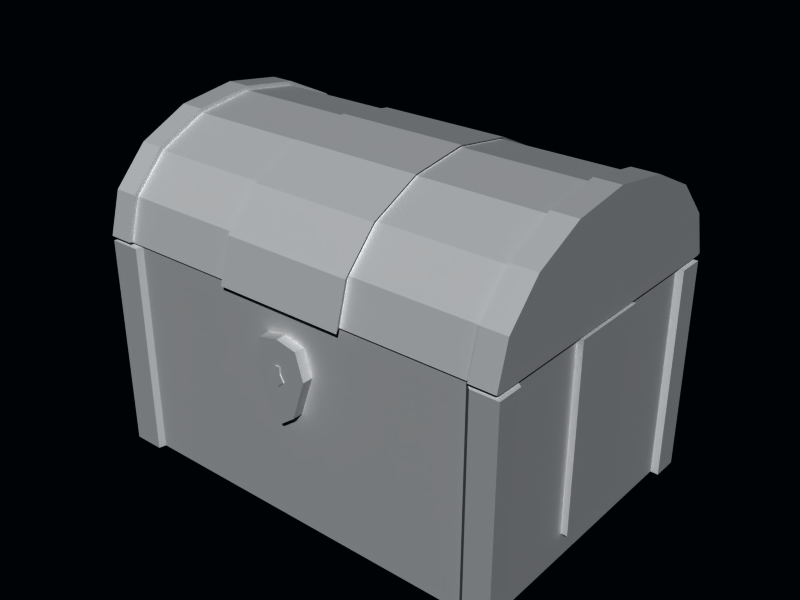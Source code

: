 # Source: treasurechest.blend  (saved by Blender 2.70.0; exported with 4.5.12 LTS)
import bpy
from mathutils import Matrix  # noqa: F401  (used for matrix-valued properties, if any)

bpy.ops.wm.read_factory_settings(use_empty=True)
scene = bpy.context.scene
scene.name = 'Scene'

# ---- collections
col_collection_1 = bpy.data.collections.new('Collection 1'); scene.collection.children.link(col_collection_1)

# ---- materials (node trees are filled in below, after node groups)
mat_material_003 = bpy.data.materials.new('Material.003')
mat_material_003.alpha_threshold = 0.0
mat_material_003.roughness = 0.5
mat_material_003.line_color = (0.0, 0.0, 0.0, 1.0)
mat_material_002 = bpy.data.materials.new('Material.002')
mat_material_002.alpha_threshold = 0.0
mat_material_002.roughness = 0.5
mat_material_002.line_color = (0.0, 0.0, 0.0, 1.0)
mat_material_001 = bpy.data.materials.new('Material.001')
mat_material_001.alpha_threshold = 0.0
mat_material_001.roughness = 0.5
mat_material_001.line_color = (0.0, 0.0, 0.0, 1.0)
mat_material = bpy.data.materials.new('Material')
mat_material.alpha_threshold = 0.0
mat_material.roughness = 0.5
mat_material.line_color = (0.0, 0.0, 0.0, 1.0)

# ---- material node trees

# ---- world
world_world = bpy.data.worlds.new('World'); scene.world = world_world
world_world.color = (0.0003446, 0.01201, 0.02473)
world_world.use_sun_shadow = False
world_world.sun_shadow_jitter_overblur = 0.0
world_world.cycles.sampling_method = 'MANUAL'
world_world.cycles.sample_map_resolution = 256

# ---- meshes
me_plane_001 = bpy.data.meshes.new('Plane.001')
me_plane_001.from_pydata([(0.02291, 0.06251, 1.518), (0.06332, -0.06898, 1.518), (0.0, -0.1191, 1.518), (0.02291, 1.856e-07, 1.518), (0.0, 0.06332, 1.518), (0.0, 1.856e-07, 1.518), (0.0, 1.854e-07, 1.508), (0.0, 0.06332, 1.508), (0.02291, 1.854e-07, 1.508), (0.0, -0.1191, 1.508), (0.06332, -0.06898, 1.508), (0.02291, 0.06251, 1.508)], [], [(0, 4, 5, 3), (3, 5, 2, 1), (4, 0, 11, 7), (3, 1, 10, 8), (0, 3, 8, 11), (1, 2, 9, 10), (6, 7, 11, 8), (9, 6, 8, 10)])
_uv = me_plane_001.uv_layers.new(name='UVTex')
_uv.uv.foreach_set('vector', [0.5915, 0.9952, 0.4356, 1.0, 0.4343, 0.6529, 0.5902, 0.6525, 0.5902, 0.6525, 0.4343, 0.6529, 0.4318, 0.0, 0.8637, 0.2736, 0.931, 0.6778, 0.9315, 0.8034, 0.8641, 0.8036, 0.8637, 0.6779, 0.931, 0.4429, 0.9319, 0.6776, 0.8646, 0.6778, 0.8637, 0.443, 1.0, 0.443, 0.9992, 0.6557, 0.9319, 0.6555, 0.9327, 0.4429, 0.9327, 0.0001664, 0.931, 0.4429, 0.8637, 0.4427, 0.8653, 0.0, 0.002486, 0.3471, 0.003807, 0.0, 0.1597, 0.004816, 0.1583, 0.3475, 0.0, 1.0, 0.002486, 0.3471, 0.1583, 0.3475, 0.4318, 0.7264])
me_plane_001.materials.append(mat_material_003)
me_plane_001.use_remesh_preserve_volume = False
me_plane_001.use_remesh_preserve_attributes = False
me_plane_001.use_mirror_vertex_groups = False
me_plane_001.update()
me_plane = bpy.data.meshes.new('Plane')
me_plane.from_pydata([(0.1995, -0.008357, 0.257), (0.1432, -0.008357, -0.3748), (0.0, -0.008357, -0.4815), (0.2736, -0.008357, 0.009258), (0.0, -0.008357, 0.3015), (0.0, -0.008357, 0.009258), (0.0, 0.09242, 0.009258), (0.0, 0.09242, 0.3015), (0.2736, 0.09242, 0.009258), (0.0, 0.09242, -0.4815), (0.1432, 0.09242, -0.3748), (0.1995, 0.09242, 0.257)], [], [(0, 4, 5, 3), (3, 5, 2, 1), (4, 0, 11, 7), (3, 1, 10, 8), (0, 3, 8, 11), (1, 2, 9, 10), (6, 7, 11, 8), (9, 6, 8, 10)])
_uv = me_plane.uv_layers.new(name='UVTex')
_uv.uv.foreach_set('vector', [0.7453, 0.702, 0.583, 0.7274, 0.5837, 0.5577, 0.8062, 0.5582, 0.8062, 0.5582, 0.5837, 0.5577, 0.585, 0.2726, 0.7011, 0.3348, 0.1947, 0.7274, 0.1945, 0.6695, 0.2764, 0.6693, 0.2767, 0.7273, 0.2779, 0.7274, 0.2771, 0.5334, 0.359, 0.5332, 0.3599, 0.7273, 0.1945, 0.6695, 0.1938, 0.5193, 0.2758, 0.5191, 0.2764, 0.6693, 0.2771, 0.5334, 0.2767, 0.4296, 0.3586, 0.4294, 0.359, 0.5332, 0.3606, 0.4423, 0.3599, 0.2726, 0.5222, 0.298, 0.583, 0.4418, 0.3618, 0.7274, 0.3606, 0.4423, 0.583, 0.4418, 0.478, 0.6652])
me_plane.materials.append(mat_material_002)
me_plane.use_remesh_preserve_volume = False
me_plane.use_remesh_preserve_attributes = False
me_plane.use_mirror_vertex_groups = False
me_plane.update()
me_cylinder_001 = bpy.data.meshes.new('Cylinder.001')
me_cylinder_001.from_pydata([(-2.048, -2.827, 0.02041), (-2.048, -2.718, 0.4121), (-2.048, -2.408, 0.7442), (-2.048, -1.943, 0.966), (-2.048, -1.395, 1.044), (-2.048, -0.8462, 0.966), (-2.048, -0.3813, 0.7441), (-2.048, -0.0707, 0.4121), (-2.048, 0.03837, 0.02041), (2.047, -2.827, 0.02041), (2.047, -2.718, 0.4121), (2.047, -2.408, 0.7442), (2.047, -1.943, 0.966), (2.047, -1.395, 1.044), (2.047, -0.8462, 0.966), (2.047, -0.3813, 0.7441), (2.047, -0.0707, 0.4121), (2.047, 0.03837, 0.02041), (2.047, -1.395, 0.02041), (1.801, -2.827, 0.02041), (1.801, -2.718, 0.4121), (1.801, -2.408, 0.7442), (1.801, -1.943, 0.966), (1.801, -1.395, 1.044), (1.801, -0.8462, 0.966), (1.801, -0.3813, 0.7441), (1.801, -0.0707, 0.4121), (1.801, 0.03837, 0.02041), (-1.816, -2.827, 0.02041), (-1.816, -2.718, 0.4121), (-1.816, -2.408, 0.7442), (-1.816, -1.943, 0.966), (-1.816, -1.395, 1.044), (-1.816, -0.8462, 0.966), (-1.816, -0.3813, 0.7441), (-1.816, -0.0707, 0.4121), (-1.816, 0.03837, 0.02041), (-1.816, -0.03578, 0.4317), (-1.816, 0.07696, 0.03115), (-1.816, -0.3577, 0.7765), (-1.816, -0.8346, 1.004), (-1.816, -1.395, 1.084), (-1.816, -1.954, 1.004), (-1.816, -2.431, 0.7765), (-1.816, -2.753, 0.4317), (-1.816, -2.866, 0.03116), (-2.047, 0.07696, 0.03115), (-2.047, -2.866, 0.03116), (1.801, -0.03577, 0.4317), (1.801, 0.07696, 0.03115), (1.801, -0.3577, 0.7765), (1.801, -0.8346, 1.004), (1.801, -1.395, 1.084), (1.801, -1.954, 1.004), (1.801, -2.431, 0.7765), (1.801, -2.753, 0.4317), (1.801, -2.866, 0.03116), (2.047, 0.07696, 0.03115), (2.047, -2.866, 0.03116), (2.047, -0.03577, 0.4317), (-2.047, -0.03578, 0.4317), (2.047, -0.3577, 0.7765), (-2.047, -0.3577, 0.7765), (2.047, -0.8346, 1.004), (-2.047, -0.8346, 1.004), (2.047, -1.395, 1.084), (-2.047, -1.395, 1.084), (2.047, -1.954, 1.004), (-2.047, -1.954, 1.004), (2.047, -2.431, 0.7765), (-2.047, -2.431, 0.7765), (2.047, -2.753, 0.4317), (-2.047, -2.753, 0.4317), (0.5956, -2.827, 0.02041), (-0.6103, -2.827, 0.02041), (0.5956, -2.718, 0.4121), (-0.6103, -2.718, 0.4121), (0.5956, -2.408, 0.7442), (-0.6103, -2.408, 0.7442), (0.5956, -1.943, 0.966), (-0.6103, -1.943, 0.966), (0.5956, -1.395, 1.044), (-0.6103, -1.395, 1.044), (0.5956, -0.8462, 0.966), (-0.6103, -0.8462, 0.966), (0.5956, -0.3813, 0.7441), (-0.6103, -0.3813, 0.7441), (0.5956, -0.0707, 0.4121), (-0.6103, -0.0707, 0.4121), (0.5956, 0.03837, 0.02041), (-0.6103, 0.03837, 0.02041), (0.6193, 0.09472, -0.002076), (0.6193, -0.01864, 0.405), (-0.634, -0.01864, 0.405), (-0.634, 0.09472, -0.002075), (0.6193, -0.3415, 0.7501), (-0.634, -0.3415, 0.7501), (0.6193, -0.8246, 0.9807), (-0.634, -0.8246, 0.9807), (0.6193, -1.395, 1.062), (-0.634, -1.395, 1.062), (0.6193, -1.964, 0.9807), (-0.634, -1.964, 0.9807), (0.6193, -2.448, 0.7501), (-0.634, -2.448, 0.7501), (0.6193, -2.77, 0.405), (-0.634, -2.77, 0.405), (0.6193, -2.884, -0.00207), (-0.634, -2.884, -0.002071), (-1.826, -2.591, 0.02297), (-1.826, -2.5, 0.3506), (-1.826, -2.24, 0.6284), (-1.826, -1.851, 0.814), (-1.826, -1.392, 0.8792), (-1.826, -0.9337, 0.814), (-1.826, -0.5448, 0.6284), (-1.826, -0.285, 0.3506), (-1.826, -0.1937, 0.02297), (1.819, -2.591, 0.006577), (1.819, -2.5, 0.3506), (1.819, -2.24, 0.6284), (1.819, -1.851, 0.814), (1.819, -1.392, 0.8792), (1.819, -0.9337, 0.814), (1.819, -0.5448, 0.6284), (1.819, -0.285, 0.3506), (1.819, -0.1937, 0.006574), (-2.048, -1.395, 0.02041)], [], [(18, 10, 9), (18, 11, 10), (18, 12, 11), (18, 13, 12), (18, 14, 13), (18, 15, 14), (18, 16, 15), (18, 17, 16), (35, 36, 38, 37), (34, 35, 37, 39), (33, 34, 39, 40), (32, 33, 40, 41), (31, 32, 41, 42), (30, 31, 42, 43), (29, 30, 43, 44), (28, 29, 44, 45), (36, 8, 46, 38), (0, 28, 45, 47), (27, 26, 48, 49), (26, 25, 50, 48), (25, 24, 51, 50), (24, 23, 52, 51), (23, 22, 53, 52), (22, 21, 54, 53), (21, 20, 55, 54), (20, 19, 56, 55), (17, 27, 49, 57), (19, 9, 58, 56), (16, 17, 57, 59), (8, 7, 60, 46), (15, 16, 59, 61), (7, 6, 62, 60), (14, 15, 61, 63), (6, 5, 64, 62), (13, 14, 63, 65), (5, 4, 66, 64), (12, 13, 65, 67), (4, 3, 68, 66), (11, 12, 67, 69), (3, 2, 70, 68), (10, 11, 69, 71), (2, 1, 72, 70), (9, 10, 71, 58), (1, 0, 47, 72), (60, 37, 38, 46), (62, 39, 37, 60), (64, 40, 39, 62), (66, 41, 40, 64), (68, 42, 41, 66), (70, 43, 42, 68), (72, 44, 43, 70), (47, 45, 44, 72), (48, 59, 57, 49), (50, 61, 59, 48), (51, 63, 61, 50), (52, 65, 63, 51), (53, 67, 65, 52), (54, 69, 67, 53), (55, 71, 69, 54), (56, 58, 71, 55), (19, 118, 126, 27, 17, 9), (28, 74, 76, 29), (73, 19, 20, 75), (29, 76, 78, 30), (75, 20, 21, 77), (30, 78, 80, 31), (77, 21, 22, 79), (31, 80, 82, 32), (79, 22, 23, 81), (32, 82, 84, 33), (81, 23, 24, 83), (33, 84, 86, 34), (83, 24, 25, 85), (34, 86, 88, 35), (85, 25, 26, 87), (35, 88, 90, 36), (87, 26, 27, 89), (87, 89, 91, 92), (90, 88, 93, 94), (85, 87, 92, 95), (88, 86, 96, 93), (83, 85, 95, 97), (86, 84, 98, 96), (81, 83, 97, 99), (84, 82, 100, 98), (79, 81, 99, 101), (82, 80, 102, 100), (77, 79, 101, 103), (80, 78, 104, 102), (75, 77, 103, 105), (78, 76, 106, 104), (73, 75, 105, 107), (76, 74, 108, 106), (89, 90, 94, 91), (74, 73, 107, 108), (93, 92, 91, 94), (96, 95, 92, 93), (98, 97, 95, 96), (100, 99, 97, 98), (102, 101, 99, 100), (104, 103, 101, 102), (106, 105, 103, 104), (108, 107, 105, 106), (109, 110, 119, 118), (110, 111, 120, 119), (111, 112, 121, 120), (112, 113, 122, 121), (113, 114, 123, 122), (114, 115, 124, 123), (115, 116, 125, 124), (116, 117, 126, 125), (127, 1, 2), (127, 2, 3), (127, 0, 1), (127, 4, 5), (127, 6, 7), (127, 3, 4), (127, 7, 8), (127, 5, 6), (19, 73, 74, 28, 109, 118), (27, 126, 117, 36, 90, 89), (126, 118, 125), (109, 117, 116, 115, 114, 113, 112, 111, 110), (125, 118, 124), (124, 118, 123), (123, 118, 122), (122, 118, 121), (121, 118, 120), (118, 119, 120), (28, 0, 8, 36, 117, 109)])
_uv = me_cylinder_001.uv_layers.new(name='UVTex')
_uv.uv.foreach_set('vector', [0.5021, 0.5, 0.6907, 0.9624, 0.5, 1.0, 0.5021, 0.5, 0.8527, 0.8543, 0.6907, 0.9624, 0.5021, 0.5, 0.9613, 0.6924, 0.8527, 0.8543, 0.5021, 0.5, 1.0, 0.5011, 0.9613, 0.6924, 0.5021, 0.5, 0.9629, 0.3097, 1.0, 0.5011, 0.5021, 0.5, 0.8557, 0.1472, 0.9629, 0.3097, 0.5021, 0.5, 0.6946, 0.03848, 0.8557, 0.1472, 0.5021, 0.5, 0.5043, 0.0, 0.6946, 0.03848, 0.3245, 0.03624, 0.238, 0.009387, 0.2404, 0.0, 0.3289, 0.02775, 0.3977, 0.1121, 0.3245, 0.03624, 0.3289, 0.02775, 0.4049, 0.1064, 0.4464, 0.2255, 0.3977, 0.1121, 0.4049, 0.1064, 0.4549, 0.2227, 0.4633, 0.359, 0.4464, 0.2255, 0.4549, 0.2227, 0.4722, 0.359, 0.4457, 0.4925, 0.4633, 0.359, 0.4722, 0.359, 0.4542, 0.4953, 0.3963, 0.6055, 0.4457, 0.4925, 0.4542, 0.4953, 0.4035, 0.6113, 0.3227, 0.6808, 0.3963, 0.6055, 0.4035, 0.6113, 0.327, 0.6894, 0.2361, 0.7071, 0.3227, 0.6808, 0.327, 0.6894, 0.2384, 0.7165, 0.481, 0.7728, 0.4809, 0.7165, 0.4894, 0.7165, 0.4895, 0.7727, 0.357, 0.7727, 0.3571, 0.7165, 0.3656, 0.7165, 0.3655, 0.7728, 0.4741, 0.7071, 0.5606, 0.6803, 0.565, 0.6888, 0.4765, 0.7165, 0.5606, 0.6803, 0.6338, 0.6044, 0.641, 0.6101, 0.565, 0.6888, 0.6338, 0.6044, 0.6825, 0.4911, 0.691, 0.4939, 0.641, 0.6101, 0.6825, 0.4911, 0.6994, 0.3575, 0.7082, 0.3575, 0.691, 0.4939, 0.6994, 0.3575, 0.6818, 0.2241, 0.6903, 0.2212, 0.7082, 0.3575, 0.6818, 0.2241, 0.6324, 0.111, 0.6396, 0.1053, 0.6903, 0.2212, 0.6324, 0.111, 0.5588, 0.03567, 0.5631, 0.02715, 0.6396, 0.1053, 0.5588, 0.03567, 0.4722, 0.009404, 0.4745, 0.0, 0.5631, 0.02715, 0.4809, 0.7165, 0.4807, 0.7763, 0.4722, 0.7763, 0.4723, 0.7165, 0.3511, 0.7165, 0.3513, 0.7763, 0.3428, 0.7763, 0.3426, 0.7165, 0.7967, 0.03624, 0.7102, 0.009388, 0.7126, 0.0, 0.801, 0.02775, 0.001943, 0.7071, 0.08845, 0.6803, 0.09281, 0.6888, 0.004345, 0.7165, 0.8699, 0.1121, 0.7967, 0.03624, 0.801, 0.02775, 0.877, 0.1064, 0.08845, 0.6803, 0.1616, 0.6044, 0.1688, 0.6101, 0.09281, 0.6888, 0.9186, 0.2255, 0.8699, 0.1121, 0.877, 0.1064, 0.9271, 0.2227, 0.1616, 0.6044, 0.2104, 0.4911, 0.2189, 0.4939, 0.1688, 0.6101, 0.9355, 0.359, 0.9186, 0.2255, 0.9271, 0.2227, 0.9443, 0.359, 0.2104, 0.4911, 0.2272, 0.3575, 0.2361, 0.3575, 0.2189, 0.4939, 0.9179, 0.4925, 0.9355, 0.359, 0.9443, 0.359, 0.9263, 0.4953, 0.2272, 0.3575, 0.2096, 0.2241, 0.2181, 0.2212, 0.2361, 0.3575, 0.8685, 0.6055, 0.9179, 0.4925, 0.9263, 0.4953, 0.8756, 0.6113, 0.2096, 0.2241, 0.1603, 0.111, 0.1674, 0.1053, 0.2181, 0.2212, 0.7949, 0.6808, 0.8685, 0.6055, 0.8756, 0.6113, 0.7992, 0.6894, 0.1603, 0.111, 0.08666, 0.03567, 0.09097, 0.02715, 0.1674, 0.1053, 0.7082, 0.7071, 0.7949, 0.6808, 0.7992, 0.6894, 0.7106, 0.7165, 0.08666, 0.03567, 0.0, 0.009404, 0.002349, 0.0, 0.09097, 0.02715, 0.2913, 0.8287, 0.3423, 0.8285, 0.3426, 0.9266, 0.2915, 0.9267, 0.291, 0.7167, 0.342, 0.7165, 0.3423, 0.8285, 0.2913, 0.8287, 0.9446, 0.8927, 0.9956, 0.8929, 0.9953, 1.0, 0.9443, 0.9998, 0.945, 0.7605, 0.996, 0.7607, 0.9956, 0.8929, 0.9446, 0.8927, 0.9454, 0.6228, 0.9964, 0.623, 0.996, 0.7607, 0.945, 0.7605, 0.9457, 0.5, 0.9967, 0.5002, 0.9964, 0.623, 0.9454, 0.6228, 0.3659, 0.8148, 0.417, 0.8146, 0.4173, 0.9266, 0.3662, 0.9267, 0.3656, 0.7167, 0.4167, 0.7165, 0.417, 0.8146, 0.3659, 0.8148, 0.4176, 0.8287, 0.4719, 0.8285, 0.4722, 0.9266, 0.4179, 0.9267, 0.4173, 0.7167, 0.4716, 0.7165, 0.4719, 0.8285, 0.4176, 0.8287, 0.9446, 0.3927, 0.9989, 0.3929, 0.9986, 0.5, 0.9443, 0.4998, 0.945, 0.2605, 0.9993, 0.2607, 0.9989, 0.3929, 0.9446, 0.3927, 0.9454, 0.1228, 0.9997, 0.123, 0.9993, 0.2607, 0.945, 0.2605, 0.9457, 0.0, 1.0, 0.0001836, 0.9997, 0.123, 0.9454, 0.1228, 0.2364, 0.8148, 0.2907, 0.8146, 0.291, 0.9266, 0.2367, 0.9267, 0.2361, 0.7167, 0.2904, 0.7165, 0.2907, 0.8146, 0.2364, 0.8148, 2.927e-05, 2.931e-05, 0.08261, 0.005988, 0.9189, 0.005991, 1.0, 2.927e-05, 0.9998, 0.08571, 0.0001811, 0.08571, -0.1999, 0.5133, 0.2666, 0.5089, 0.267, 0.9956, -0.1994, 1.0, 0.733, 0.5044, 1.199, 0.5, 1.2, 0.9867, 0.7334, 0.9911, 0.6627, 0.0003332, 0.6637, 0.3331, 0.5444, 0.3335, 0.5434, 0.0007083, 0.6647, 0.6659, 0.6657, 0.9986, 0.5463, 0.999, 0.5454, 0.6662, 0.5404, 0.0, 0.5414, 0.3328, 0.409, 0.3332, 0.408, 0.000416, 0.5424, 0.6655, 0.5434, 0.9983, 0.411, 0.9987, 0.41, 0.666, 0.408, 0.000416, 0.409, 0.3332, 0.2598, 0.3337, 0.2588, 0.0008849, 0.41, 0.666, 0.411, 0.9987, 0.2618, 0.9992, 0.2608, 0.6664, 0.2588, 0.0008849, 0.2598, 0.3337, 0.1166, 0.3341, 0.1156, 0.001335, 0.2608, 0.6664, 0.2618, 0.9992, 0.1185, 0.9996, 0.1175, 0.6669, 0.1156, 0.001335, 0.1166, 0.3341, 0.0009962, 0.3345, 0.0, 0.001699, 0.1175, 0.6669, 0.1185, 0.9996, 0.002989, 1.0, 0.001992, 0.6672, 0.997, 0.0, 0.998, 0.3328, 0.8787, 0.3331, 0.8777, 0.0003751, 0.999, 0.6655, 1.0, 0.9983, 0.8807, 0.9987, 0.8797, 0.6659, -0.3723, 0.01328, 0.209, 0.008855, 0.2096, 0.4956, -0.3717, 0.5, 0.7904, 0.004427, 1.372, 0.0, 1.372, 0.4867, 0.791, 0.4911, 0.7974, 0.3535, 0.7951, 0.02944, 0.8951, 0.0, 0.8976, 0.3368, 1.0, 0.02944, 0.9977, 0.3535, 0.8976, 0.3368, 0.9, 0.0, 0.8465, 0.2909, 0.819, 0.1367, 0.8303, 0.1203, 0.859, 0.2805, 0.899, 0.1367, 0.8714, 0.2909, 0.859, 0.2805, 0.8876, 0.1203, 0.8189, 0.4601, 0.8465, 0.2909, 0.859, 0.2805, 0.8303, 0.4563, 0.8714, 0.2909, 0.899, 0.4601, 0.8877, 0.4563, 0.859, 0.2805, 0.7403, 0.6185, 0.8189, 0.4601, 0.8303, 0.4563, 0.7485, 0.621, 0.899, 0.4601, 0.9776, 0.6185, 0.9694, 0.621, 0.8877, 0.4563, 0.8323, 0.8098, 0.8328, 0.6232, 0.8411, 0.621, 0.8405, 0.8148, 0.8578, 0.6232, 0.8584, 0.8098, 0.8502, 0.8148, 0.8496, 0.621, 0.8317, 0.9879, 0.8323, 0.8098, 0.8405, 0.8148, 0.8399, 1.0, 0.8584, 0.8098, 0.859, 0.9879, 0.8508, 1.0, 0.8502, 0.8148, 0.7976, 0.7582, 0.8317, 0.8927, 0.8215, 0.893, 0.786, 0.7532, 0.7403, 0.8927, 0.7744, 0.7582, 0.786, 0.7532, 0.7506, 0.893, 0.8976, 0.3241, 0.8999, 0.0, 1.0, 0.0167, 0.9976, 0.3535, 0.8952, 0.0, 0.8976, 0.3241, 0.7975, 0.3535, 0.7951, 0.0167, 0.9789, 0.8606, 0.9776, 0.4427, 0.9929, 0.4344, 0.9942, 0.8688, 0.9776, 0.4261, 0.9789, 0.008153, 1.0, 0.0, 0.9987, 0.4344, 0.7879, 0.0, 0.7951, 0.999, 0.007168, 1.0, 0.0, 0.001033, 0.739, 0.4353, 0.7403, 0.8697, 0.5805, 0.8702, 0.5791, 0.4358, 0.001745, 0.5695, 0.4367, 0.5682, 0.4372, 0.7228, 0.00222, 0.7241, 0.001157, 0.3779, 0.4361, 0.3766, 0.4367, 0.5682, 0.001745, 0.5695, 0.0005439, 0.1784, 0.4355, 0.177, 0.4361, 0.3766, 0.001157, 0.3779, 0.0, 0.001332, 0.435, 0.0, 0.4355, 0.177, 0.0005439, 0.1784, 0.597, 0.0004349, 0.5983, 0.4348, 0.4385, 0.4353, 0.4372, 0.0009246, 0.7879, 0.0, 0.7951, 0.999, 0.007168, 1.0, 0.0, 0.001033, -0.1999, 0.5133, -0.1994, 1.0, 0.267, 0.9956, 0.2666, 0.5089, 0.6627, 0.0003332, 0.5434, 0.0007083, 0.5444, 0.3335, 0.6637, 0.3331, 0.5404, 0.0, 0.408, 0.000416, 0.409, 0.3332, 0.5414, 0.3328, 0.408, 0.000416, 0.2588, 0.0008849, 0.2598, 0.3337, 0.409, 0.3332, 0.2588, 0.0008849, 0.1156, 0.001335, 0.1166, 0.3341, 0.2598, 0.3337, 0.1156, 0.001335, 0.0, 0.001699, 0.0009962, 0.3345, 0.1166, 0.3341, 0.997, 0.0, 0.8777, 0.0003751, 0.8787, 0.3331, 0.998, 0.3328, -0.3723, 0.01328, -0.3717, 0.5, 0.2096, 0.4956, 0.209, 0.008855, 0.5021, 0.5, 0.6907, 0.9624, 0.8527, 0.8543, 0.5021, 0.5, 0.8527, 0.8543, 0.9613, 0.6924, 0.5021, 0.5, 0.5, 1.0, 0.6907, 0.9624, 0.5021, 0.5, 1.0, 0.5011, 0.9629, 0.3097, 0.5021, 0.5, 0.8557, 0.1472, 0.6946, 0.03848, 0.5021, 0.5, 0.9613, 0.6924, 1.0, 0.5011, 0.5021, 0.5, 0.6946, 0.03848, 0.5043, 0.0, 0.5021, 0.5, 0.9629, 0.3097, 0.8557, 0.1472, 2.549e-05, 0.9952, 6.204e-05, 0.6643, 9.897e-05, 0.3335, 0.000136, 0.0026, 0.06498, 2.549e-05, 0.06498, 1.0, 0.06382, 0.9952, 2.526e-05, 1.0, 2.783e-05, 2.526e-05, 0.06371, 0.002598, 0.06375, 0.3334, 0.06378, 0.6643, 0.9999, 0.364, 6.032e-05, 0.364, 0.9619, 0.2205, 5.975e-05, 5.986e-05, 0.9999, 5.975e-05, 0.9619, 0.1367, 0.8535, 0.2526, 0.6913, 0.33, 0.5, 0.3572, 0.3087, 0.33, 0.1465, 0.2526, 0.03812, 0.1367, 0.9619, 0.2205, 6.032e-05, 0.364, 0.8535, 0.1047, 0.8535, 0.1047, 6.032e-05, 0.364, 0.6913, 0.02724, 0.6913, 0.02724, 6.032e-05, 0.364, 0.5, 6.032e-05, 0.5, 6.032e-05, 6.032e-05, 0.364, 0.3087, 0.02724, 0.3087, 0.02724, 6.032e-05, 0.364, 0.1465, 0.1047, 6.032e-05, 0.364, 0.03812, 0.2205, 0.1465, 0.1047, 2.842e-05, 0.0808, 3.259e-05, 2.867e-05, 1.0, 2.842e-05, 1.0, 0.0808, 0.919, 0.07752, 0.08249, 0.07752])
me_cylinder_001.materials.append(mat_material_001)
me_cylinder_001.use_remesh_preserve_volume = False
me_cylinder_001.use_remesh_preserve_attributes = False
me_cylinder_001.use_mirror_vertex_groups = False
me_cylinder_001.update()
me_cube = bpy.data.meshes.new('Cube')
me_cube.from_pydata([(2.0, 1.392, 0.0), (2.0, -1.408, 0.0), (-2.0, -1.408, 0.0), (-2.0, 1.392, 0.0), (2.0, 1.392, 2.05), (2.0, -1.408, 2.05), (-2.0, -1.408, 2.05), (-2.0, 1.392, 2.05), (-1.71, 1.392, 0.0), (-1.71, -1.408, 0.0), (-1.71, 1.392, 2.05), (-1.71, -1.408, 2.05), (1.75, 1.392, 0.0), (1.75, -1.408, 0.0), (1.75, 1.392, 2.05), (1.75, -1.408, 2.05), (2.0, -1.164, 0.0), (-2.0, -1.164, 0.0), (2.0, -1.164, 2.05), (-2.0, -1.164, 2.05), (-1.71, -1.164, 0.0), (-1.71, -1.164, 2.05), (1.75, -1.164, 0.0), (1.75, -1.164, 2.05), (2.0, 1.144, 0.0), (-2.0, 1.144, 0.0), (2.0, 1.144, 2.05), (-2.0, 1.144, 2.05), (-1.71, 1.144, 0.0), (-1.71, 1.144, 2.05), (1.75, 1.144, 0.0), (1.75, 1.144, 2.05), (1.75, 1.144, 0.255), (-1.71, 1.144, 0.255), (1.75, -1.164, 0.255), (-1.71, -1.164, 0.255), (-2.061, 1.179, -0.03031), (-2.061, 1.179, 2.03), (2.06, 1.179, -0.03031), (2.06, 1.179, 2.03), (-2.061, 1.434, 2.03), (2.06, 1.434, 2.03), (-2.061, 1.434, -0.03031), (2.06, 1.434, -0.03031), (-2.061, -1.199, -0.03031), (-2.061, -1.199, 2.03), (2.06, -1.199, -0.03031), (2.06, -1.199, 2.03), (-2.061, -1.45, 2.03), (2.06, -1.45, 2.03), (-2.061, -1.45, -0.03031), (2.06, -1.45, -0.03031), (1.803, 1.434, -0.03031), (1.803, 1.434, 2.03), (1.803, -1.45, -0.03031), (1.803, -1.45, 2.03), (-1.762, 1.434, -0.03031), (-1.762, 1.434, 2.03), (-1.762, -1.45, -0.03031), (-1.762, -1.45, 2.03), (-1.71, -1.408, 0.246), (-1.71, 1.392, 0.246), (1.75, -1.408, 0.246), (1.75, 1.392, 0.246), (2.0, -1.164, 0.246), (-2.0, -1.164, 0.246), (2.0, 1.144, 0.246), (-2.0, 1.144, 0.246), (-2.061, 1.179, 0.217), (2.06, 1.179, 0.217), (-2.061, -1.199, 0.217), (2.06, -1.199, 0.217), (1.803, 1.434, 0.217), (1.803, -1.45, 0.217), (-1.762, 1.434, 0.217), (-1.762, -1.45, 0.217), (-2.061, 1.434, 0.217), (2.06, 1.434, 0.217), (-2.061, -1.45, 0.217), (2.06, -1.45, 0.217), (2.0, -0.3947, 0.0), (2.0, 0.3746, 0.0), (-2.0, -0.3947, 0.0), (-2.0, 0.3746, 0.0), (2.0, -0.3947, 2.05), (2.0, 0.3746, 2.05), (-2.0, -0.3947, 2.05), (-2.0, 0.3746, 2.05), (-1.71, -0.3947, 0.0), (-1.71, 0.3746, 0.0), (-1.71, -0.3947, 2.05), (-1.71, 0.3746, 2.05), (1.75, -0.3947, 0.0), (1.75, 0.3746, 0.0), (1.75, -0.3947, 2.05), (1.75, 0.3746, 2.05), (1.75, 0.3746, 0.255), (1.75, -0.3947, 0.255), (-1.71, 0.3746, 0.255), (-1.71, -0.3947, 0.255), (2.0, -0.3947, 0.246), (2.0, 0.3746, 0.246), (-2.0, -0.3947, 0.246), (-2.0, 0.3746, 0.246), (-2.061, -0.3947, 0.246), (-2.061, -0.3947, 2.05), (-2.061, 0.3746, 0.246), (-2.061, 0.3746, 2.05), (2.061, 0.3746, 0.246), (2.061, 0.3746, 2.05), (2.061, -0.3947, 0.246), (2.061, -0.3947, 2.05)], [], [(2, 17, 20, 9), (19, 6, 11, 21), (13, 22, 16, 1), (9, 20, 22, 13), (23, 15, 5, 18), (21, 11, 15, 23), (25, 3, 8, 28), (7, 27, 29, 10), (0, 24, 30, 12), (28, 8, 12, 30), (14, 31, 26, 4), (10, 29, 31, 14), (31, 29, 33, 32), (21, 23, 34, 35), (27, 7, 40, 37), (4, 26, 39, 41), (3, 25, 36, 42), (24, 0, 43, 38), (6, 19, 45, 48), (18, 5, 49, 47), (17, 2, 50, 44), (1, 16, 46, 51), (5, 15, 55, 49), (14, 4, 41, 53), (13, 1, 51, 54), (0, 12, 52, 43), (11, 6, 48, 59), (7, 10, 57, 40), (2, 9, 58, 50), (8, 3, 42, 56), (11, 60, 62, 15), (60, 9, 13, 62), (8, 61, 63, 12), (61, 10, 14, 63), (25, 67, 68, 36), (67, 27, 37, 68), (26, 66, 69, 39), (66, 24, 38, 69), (19, 65, 70, 45), (65, 17, 44, 70), (16, 64, 71, 46), (64, 18, 47, 71), (12, 63, 72, 52), (63, 14, 53, 72), (15, 62, 73, 55), (62, 13, 54, 73), (10, 61, 74, 57), (61, 8, 56, 74), (9, 60, 75, 58), (60, 11, 59, 75), (40, 76, 68, 37), (76, 42, 36, 68), (43, 77, 69, 38), (77, 41, 39, 69), (45, 70, 78, 48), (70, 44, 50, 78), (49, 79, 71, 47), (79, 51, 46, 71), (52, 72, 77, 43), (72, 53, 41, 77), (55, 73, 79, 49), (73, 54, 51, 79), (42, 76, 74, 56), (76, 40, 57, 74), (48, 78, 75, 59), (78, 50, 58, 75), (17, 82, 88, 20), (82, 83, 89, 88), (83, 25, 28, 89), (27, 87, 91, 29), (87, 86, 90, 91), (86, 19, 21, 90), (22, 92, 80, 16), (92, 93, 81, 80), (93, 30, 24, 81), (20, 88, 92, 22), (88, 89, 93, 92), (89, 28, 30, 93), (31, 95, 85, 26), (95, 94, 84, 85), (94, 23, 18, 84), (23, 94, 97, 34), (94, 95, 96, 97), (95, 31, 32, 96), (29, 91, 98, 33), (91, 90, 99, 98), (90, 21, 35, 99), (33, 98, 96, 32), (98, 99, 97, 96), (99, 35, 34, 97), (64, 100, 84, 18), (101, 66, 26, 85), (16, 80, 100, 64), (80, 81, 101, 100), (81, 24, 66, 101), (67, 103, 87, 27), (102, 65, 19, 86), (25, 83, 103, 67), (83, 82, 102, 103), (82, 17, 65, 102), (102, 86, 105, 104), (87, 103, 106, 107), (101, 85, 109, 108), (84, 100, 110, 111), (103, 102, 104, 106), (100, 101, 108, 110), (86, 87, 107, 105), (85, 84, 111, 109), (106, 104, 105, 107), (110, 108, 109, 111)])
_uv = me_cube.uv_layers.new(name='UVTex')
_uv.uv.foreach_set('vector', [0.9811, 0.0147, 0.9815, 0.09906, 0.9115, 0.09921, 0.9111, 0.01485, 0.0, 0.0, 1.0, 0.0, 1.0, 1.0, 0.0, 1.0, 0.07495, 0.01669, 0.07531, 0.101, 0.01502, 0.1012, 0.01466, 0.01682, 0.9111, 0.01485, 0.9115, 0.09921, 0.07531, 0.101, 0.07495, 0.01669, 0.0, 0.0, 1.0, 0.0, 1.0, 1.0, 0.0, 1.0, 0.5914, 0.9821, 0.4124, 0.9821, 0.4124, -0.001166, 0.5914, -0.001166, 0.9849, 0.8974, 0.9852, 0.9832, 0.9153, 0.9833, 0.9149, 0.8975, 0.0, 0.0, 1.0, 0.0, 1.0, 1.0, 0.0, 1.0, 0.01881, 0.9853, 0.01844, 0.8995, 0.07873, 0.8994, 0.0791, 0.9852, 0.9149, 0.8975, 0.9153, 0.9833, 0.0791, 0.9852, 0.07873, 0.8994, 0.0, 0.0, 1.0, 0.0, 1.0, 1.0, 0.0, 1.0, 0.0, 0.0, 1.0, 0.0, 1.0, 1.0, 0.0, 1.0, 0.0, 0.0, 1.0, 0.0, 1.0, 1.0, 0.0, 1.0, 0.0, 0.0, 1.0, 0.0, 1.0, 1.0, 0.0, 1.0, 0.951, 0.0, 0.9533, 0.8376, 0.8451, 0.9813, 0.8427, 0.1184, 0.9533, 0.8376, 0.9555, 0.0, 1.0, 0.1181, 0.9976, 0.9811, 0.9852, 0.9832, 0.9849, 0.8974, 0.9996, 0.9094, 1.0, 0.9978, 0.01844, 0.8995, 0.01881, 0.9853, 0.004277, 1.0, 0.003898, 0.9116, 0.1541, 0.2631, 0.4817, 1.0, 0.3375, 0.9487, 0.0, 0.1895, 0.7953, 0.9679, 0.7975, 0.1442, 0.8427, 0.00112, 0.8404, 0.8498, 0.9815, 0.09906, 0.9811, 0.0147, 0.9957, 0.0, 0.9961, 0.08691, 0.01466, 0.01682, 0.01502, 0.1012, 0.0003725, 0.0891, 0.0, 0.002186, 0.7975, 0.1442, 0.4818, 0.1431, 0.5174, 0.0, 0.8427, 0.00112, 0.0, 0.0, 1.0, 0.0, 1.0, 1.0, 0.0, 1.0, 0.07495, 0.01669, 0.01466, 0.01682, 0.0, 0.002186, 0.06212, 0.00205, 0.01881, 0.9853, 0.0791, 0.9852, 0.0664, 0.9999, 0.004277, 1.0, 0.4818, 0.07919, 0.1541, 0.2631, 0.0, 0.1895, 0.3376, 0.0, 0.0, 0.0, 1.0, 0.0, 1.0, 1.0, 0.0, 1.0, 0.9811, 0.0147, 0.9111, 0.01485, 0.9236, 0.0001582, 0.9957, 0.0, 0.9153, 0.9833, 0.9852, 0.9832, 1.0, 0.9978, 0.9279, 0.998, 0.502, 1.049, 0.501, 0.5014, 1.048, 0.4986, 1.049, 1.046, 0.6096, 1.0, 0.3855, 0.9996, 0.3904, 0.0, 0.6145, 0.0004359, -0.6546, 0.9628, -0.6536, 0.01678, 1.655, 0.0372, 1.654, 0.9832, 0.499, 0.4986, 0.5, 1.046, -0.04707, 1.049, -0.04806, 0.5014, 0.1519, 0.985, 0.1535, 0.4925, 0.1713, 0.5045, 0.1697, 0.9996, 0.1535, 0.4925, 0.1551, 0.0, 0.1729, 0.009423, 0.1713, 0.5045, 0.003219, 1.0, 0.001609, 0.5075, 0.01945, 0.4955, 0.02107, 0.9906, 0.001609, 0.5075, 0.0, 0.01499, 0.01783, 0.0003767, 0.01945, 0.4955, 0.4566, 1.0, 0.455, 0.5075, 0.4729, 0.4955, 0.4745, 0.9906, 0.455, 0.5075, 0.4534, 0.01499, 0.4713, 0.0003703, 0.4729, 0.4955, 0.3037, 0.985, 0.3053, 0.4925, 0.3232, 0.5045, 0.3216, 0.9996, 0.3053, 0.4925, 0.3069, 0.0, 0.3248, 0.009423, 0.3232, 0.5045, 0.9004, 0.985, 0.902, 0.4925, 0.9237, 0.5045, 0.9221, 0.9996, 0.902, 0.4925, 0.9036, 0.0, 0.9253, 0.009434, 0.9237, 0.5045, 0.9534, 0.9996, 0.9518, 0.5071, 0.9735, 0.4951, 0.9751, 0.9902, 0.9518, 0.5071, 0.9502, 0.01463, 0.9719, 0.0, 0.9735, 0.4951, 0.9285, 0.9996, 0.9269, 0.5071, 0.9486, 0.4951, 0.9502, 0.9902, 0.9269, 0.5071, 0.9253, 0.01463, 0.947, 0.0, 0.9486, 0.4951, 0.9751, 0.985, 0.9767, 0.4925, 0.9984, 0.5045, 0.9968, 0.9996, 0.9767, 0.4925, 0.9783, 0.0, 1.0, 0.009434, 0.9984, 0.5045, 0.3037, 0.0098, 0.3021, 0.5049, 0.1713, 0.5045, 0.1729, 0.009423, 0.3021, 0.5049, 0.3005, 1.0, 0.1697, 0.9996, 0.1713, 0.5045, 0.1486, 0.0, 0.1502, 0.4951, 0.01945, 0.4955, 0.01783, 0.0003767, 0.1502, 0.4951, 0.1519, 0.9902, 0.02107, 0.9906, 0.01945, 0.4955, 0.4745, 0.9906, 0.4729, 0.4955, 0.6015, 0.4951, 0.6032, 0.9902, 0.4729, 0.4955, 0.4713, 0.0003703, 0.5999, 0.0, 0.6015, 0.4951, 0.4534, 0.009793, 0.4518, 0.5049, 0.3232, 0.5045, 0.3248, 0.009423, 0.4518, 0.5049, 0.4502, 1.0, 0.3216, 0.9996, 0.3232, 0.5045, 0.8971, 0.0, 0.8988, 0.4951, 0.833, 0.4953, 0.8313, 0.0001896, 0.8988, 0.4951, 0.9004, 0.9902, 0.8346, 0.9904, 0.833, 0.4953, 0.7655, 0.9904, 0.7639, 0.4953, 0.8297, 0.4951, 0.8313, 0.9902, 0.7639, 0.4953, 0.7623, 0.0001896, 0.8281, 0.0, 0.8297, 0.4951, 0.6032, 0.9902, 0.6048, 0.4951, 0.6811, 0.4953, 0.6795, 0.9904, 0.6048, 0.4951, 0.6064, 0.0, 0.6827, 0.0002198, 0.6811, 0.4953, 0.686, 0.9904, 0.6844, 0.4953, 0.7607, 0.4951, 0.7623, 0.9902, 0.6844, 0.4953, 0.6827, 0.0002199, 0.7591, 0.0, 0.7607, 0.4951, 0.9815, 0.09906, 0.9826, 0.3652, 0.9126, 0.3653, 0.9115, 0.09921, 0.9826, 0.3652, 0.9837, 0.6313, 0.9138, 0.6314, 0.9126, 0.3653, 0.9837, 0.6313, 0.9849, 0.8974, 0.9149, 0.8975, 0.9138, 0.6314, 0.0, 0.0, 0.3333, -2.745e-07, 0.3333, 1.0, 0.0, 1.0, 0.3382, 0.3809, 0.3384, 0.5731, 0.225, 0.5737, 0.2248, 0.3815, 0.6667, 2.745e-07, 1.0, 0.0, 1.0, 1.0, 0.6667, 1.0, 0.07531, 0.101, 0.07645, 0.3672, 0.01616, 0.3673, 0.01502, 0.1012, 0.07645, 0.3672, 0.07759, 0.6333, 0.0173, 0.6334, 0.01616, 0.3673, 0.07759, 0.6333, 0.07873, 0.8994, 0.01844, 0.8995, 0.0173, 0.6334, 0.9959, 0.0, 0.9973, 0.3326, 0.001358, 0.3349, 0.0, 0.002295, 0.9973, 0.3326, 0.9986, 0.6651, 0.002717, 0.6674, 0.001358, 0.3349, 0.9986, 0.6651, 1.0, 0.9977, 0.004075, 1.0, 0.002717, 0.6674, 0.0, 0.0, 0.3333, -1.592e-07, 0.3333, 1.0, 0.0, 1.0, 0.5355, 0.2839, 0.8784, 0.2839, 0.8776, 0.6139, 0.5365, 0.6153, 0.6667, 1.592e-07, 1.0, 0.0, 1.0, 1.0, 0.6667, 1.0, 0.4975, 1.003, 0.4974, 0.6697, 0.9939, 0.6697, 0.9939, 1.003, 0.3333, 0.0, 0.6667, 0.0, 0.6667, 1.0, 0.3333, 1.0, 0.4974, 0.3364, 0.4974, 0.003069, 0.9939, 0.003035, 0.9939, 0.3364, 0.4932, 1.0, 0.4932, 0.6667, 1.0, 0.6667, 1.0, 1.0, 0.3333, 0.0, 0.6667, 0.0, 0.6667, 1.0, 0.3333, 1.0, 0.4932, 0.3333, 0.4932, -1.669e-06, 1.0, 1.669e-06, 1.0, 0.3333, 0.5005, 0.0, 0.6721, -1.148e-08, 0.6721, 1.0, 0.5005, 1.0, 0.6782, -1.148e-08, 0.8498, 1.148e-08, 0.8498, 1.0, 0.6751, 1.0, 0.8498, 1.148e-08, 1.0, 0.0, 1.0, 1.0, 0.8498, 1.0, 0.4922, 1.0, 0.4909, 0.6675, 1.002, 0.6651, 1.0, 0.9976, 0.4957, 0.3349, 0.4974, 0.002392, 0.9961, 0.0, 0.9974, 0.3325, 0.2433, 0.9997, 0.2481, 0.6664, 0.7472, 0.6668, 0.7424, 1.0, 0.2481, 0.6664, 0.2528, 0.3332, 0.7519, 0.3336, 0.7472, 0.6668, 0.2528, 0.3332, 0.2576, 0.0, 0.7567, 0.0003269, 0.7519, 0.3336, 0.4974, 0.9976, 0.4926, 0.6651, 0.9974, 0.6675, 0.9961, 1.0, 0.5397, 0.3325, 0.541, 0.0, 1.0, 0.002392, 0.9987, 0.3349, 0.2653, 0.9997, 0.2697, 0.6664, 0.7259, 0.6668, 0.7216, 1.0, 0.2697, 0.6664, 0.2741, 0.3332, 0.7303, 0.3336, 0.7259, 0.6668, 0.2741, 0.3332, 0.2784, 0.0, 0.7347, 0.0003268, 0.7303, 0.3336, 0.9393, 0.0, 0.9424, 0.9987, 0.9252, 0.9987, 0.922, 5.155e-05, 0.9628, 5.141e-05, 0.9597, 0.9987, 0.9424, 0.9987, 0.9456, 0.0, 0.9016, 0.9987, 0.9048, 0.0, 0.922, 5.155e-05, 0.9189, 0.9987, 0.8844, 0.9987, 0.8812, 5.158e-05, 0.8985, 0.0, 0.9016, 0.9987, 0.9827, 0.852, 0.9814, 0.4261, 0.9987, 0.426, 1.0, 0.852, 0.9801, 0.426, 0.9814, 0.852, 0.9642, 0.852, 0.9628, 0.4261, 0.9628, 0.426, 0.9642, 0.0, 0.9814, 5.151e-05, 0.9801, 0.426, 1.0, 5.155e-05, 0.9987, 0.426, 0.9814, 0.426, 0.9827, 0.0, 0.4375, 1.0, 0.0, 0.9987, 0.003147, 0.0, 0.4406, 0.001307, 0.4406, 0.001307, 0.8781, 0.0, 0.8812, 0.9987, 0.4438, 1.0])
me_cube.materials.append(mat_material)
me_cube.use_remesh_preserve_volume = False
me_cube.use_remesh_preserve_attributes = False
me_cube.use_mirror_vertex_groups = False
me_cube.update()

# ---- objects
ob_plane_001 = bpy.data.objects.new('Plane.001', me_plane_001)
ob_plane = bpy.data.objects.new('Plane', me_plane)
ob_cylinder_001 = bpy.data.objects.new('Cylinder.001', me_cylinder_001)
ob_cube = bpy.data.objects.new('Cube', me_cube)

# ---- transforms, parenting, visibility, modifiers, constraints
ob_plane_001.location = (-0.004303, -2.077e-08, 1.495)
ob_plane_001.rotation_euler = (1.571, -0.0, 0.0)
ob_plane_001.lock_rotations_4d = False
ob_plane_001.empty_display_type = 'ARROWS'
ob_plane_001.lineart.crease_threshold = 0.0
_m = ob_plane_001.modifiers.new('Mirror', 'MIRROR')
_m.use_clip = True
ob_plane.location = (-0.004303, -1.5, 1.495)
ob_plane.lock_rotations_4d = False
ob_plane.empty_display_type = 'ARROWS'
ob_plane.lineart.crease_threshold = 0.0
_m = ob_plane.modifiers.new('Mirror', 'MIRROR')
_m.use_clip = True
ob_cylinder_001.location = (0.0, 1.395, 2.053)
ob_cylinder_001.lock_rotations_4d = False
ob_cylinder_001.empty_display_type = 'ARROWS'
ob_cylinder_001.lineart.crease_threshold = 0.0
ob_cube.location = (0.0, 0.0, 0.001984)
ob_cube.lock_rotations_4d = False
ob_cube.empty_display_type = 'ARROWS'
ob_cube.color = (0.0, 0.0, 0.0, 1.0)
ob_cube.lineart.crease_threshold = 0.0

# ---- collection membership
col_collection_1.objects.link(ob_plane_001)
col_collection_1.objects.link(ob_plane)
col_collection_1.objects.link(ob_cylinder_001)
col_collection_1.objects.link(ob_cube)

# ---- scene / render settings (as saved in the file)
scene.frame_start = 1; scene.frame_end = 250; scene.frame_set(1)
scene.render.engine = 'BLENDER_EEVEE_NEXT'
scene.render.image_settings.file_format = 'JPEG'
scene.render.image_settings.color_mode = 'RGB'
scene.render.image_settings.compression = 90
scene.render.resolution_x = 800
scene.render.resolution_y = 600
scene.render.pixel_aspect_x = 100.0
scene.render.pixel_aspect_y = 100.0
scene.render.fps = 25
scene.render.dither_intensity = 0.0
scene.render.use_compositing = False
scene.render.use_sequencer = False
scene.render.bake_margin = 2
scene.render.bake_bias = 0.0
scene.render.use_stamp_time = False
scene.render.use_stamp_date = False
scene.render.use_stamp_frame = False
scene.render.use_stamp_camera = False
scene.render.use_stamp_scene = False
scene.render.use_stamp_filename = False
scene.render.use_stamp_render_time = False
scene.render.stamp_font_size = 0
scene.cycles.use_denoising = False
scene.cycles.samples = 10
scene.cycles.sampling_pattern = 'TABULATED_SOBOL'
scene.cycles.light_sampling_threshold = 0.0
scene.cycles.use_adaptive_sampling = False
scene.cycles.use_light_tree = False
scene.cycles.blur_glossy = 0.0
scene.cycles.volume_bounces = 1
scene.cycles.pixel_filter_type = 'GAUSSIAN'
scene.cycles.sample_clamp_indirect = 0.0
scene.view_settings.view_transform = 'Raw'
bpy.context.view_layer.update()

# ---- added for rendering (the .blend has no active camera and no usable light): camera, sun
cam_auto = bpy.data.cameras.new('AutoCamera')
cam_auto.lens = 50.0
cam_auto.sensor_width = 36.0
cam_auto.clip_end = 1000.0
ob_auto_camera = bpy.data.objects.new('AutoCamera', cam_auto)
scene.collection.objects.link(ob_auto_camera)
ob_auto_camera.location = (5.5552, -6.68067, 5.99864)
ob_auto_camera.rotation_euler = (1.09748, -7.21219e-08, 0.694738)
scene.camera = ob_auto_camera
light_auto_sun = bpy.data.lights.new('AutoSun', 'SUN')
light_auto_sun.energy = 3.0
light_auto_sun.angle = 0.0523599
ob_auto_sun = bpy.data.objects.new('AutoSun', light_auto_sun)
scene.collection.objects.link(ob_auto_sun)
ob_auto_sun.rotation_euler = (0.872665, 0.174533, 0.523599)
bpy.context.view_layer.update()
